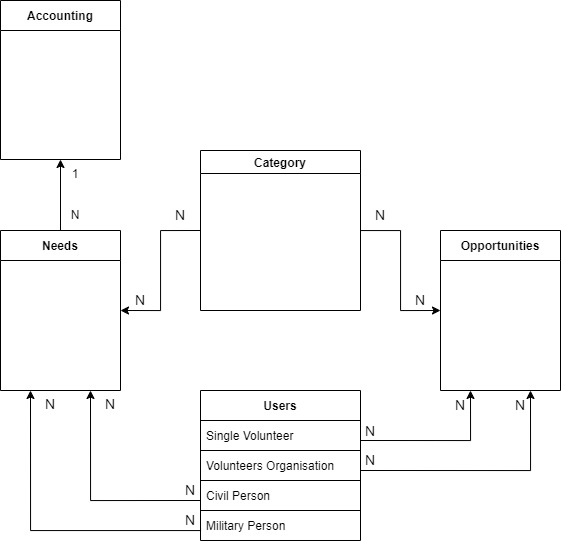

The diagram above was exported from draw.io. Its source (the exported page's mxGraphModel, read from the mxfile embedded in the PNG):
<mxGraphModel dx="1221" dy="681" grid="1" gridSize="10" guides="1" tooltips="1" connect="1" arrows="1" fold="1" page="1" pageScale="1" pageWidth="1169" pageHeight="827" math="0" shadow="0">
  <root>
    <mxCell id="0" />
    <mxCell id="1" parent="0" />
    <mxCell id="NyihpqooNeT5RAqL9BUr-6" value="Users" style="swimlane;fontStyle=1;childLayout=stackLayout;horizontal=1;startSize=30;horizontalStack=0;resizeParent=1;resizeParentMax=0;resizeLast=0;collapsible=1;marginBottom=0;fontSize=12;" parent="1" vertex="1">
      <mxGeometry x="600" y="560" width="160" height="150" as="geometry" />
    </mxCell>
    <mxCell id="NyihpqooNeT5RAqL9BUr-7" value="Single Volunteer" style="text;strokeColor=default;fillColor=none;align=left;verticalAlign=middle;spacingLeft=4;spacingRight=4;overflow=hidden;points=[[0,0.5],[1,0.5]];portConstraint=eastwest;rotatable=0;spacingTop=0;" parent="NyihpqooNeT5RAqL9BUr-6" vertex="1">
      <mxGeometry y="30" width="160" height="30" as="geometry" />
    </mxCell>
    <mxCell id="NyihpqooNeT5RAqL9BUr-8" value="Volunteers Organisation" style="text;strokeColor=none;fillColor=none;align=left;verticalAlign=middle;spacingLeft=4;spacingRight=4;overflow=hidden;points=[[0,0.5],[1,0.5]];portConstraint=eastwest;rotatable=0;" parent="NyihpqooNeT5RAqL9BUr-6" vertex="1">
      <mxGeometry y="60" width="160" height="30" as="geometry" />
    </mxCell>
    <mxCell id="NyihpqooNeT5RAqL9BUr-9" value="Civil Person" style="text;strokeColor=default;fillColor=none;align=left;verticalAlign=middle;spacingLeft=4;spacingRight=4;overflow=hidden;points=[[0,0.5],[1,0.5]];portConstraint=eastwest;rotatable=0;" parent="NyihpqooNeT5RAqL9BUr-6" vertex="1">
      <mxGeometry y="90" width="160" height="30" as="geometry" />
    </mxCell>
    <mxCell id="NyihpqooNeT5RAqL9BUr-10" value="Military Person" style="text;strokeColor=none;fillColor=none;align=left;verticalAlign=middle;spacingLeft=4;spacingRight=4;overflow=hidden;points=[[0,0.5],[1,0.5]];portConstraint=eastwest;rotatable=0;" parent="NyihpqooNeT5RAqL9BUr-6" vertex="1">
      <mxGeometry y="120" width="160" height="30" as="geometry" />
    </mxCell>
    <mxCell id="NyihpqooNeT5RAqL9BUr-62" style="edgeStyle=orthogonalEdgeStyle;rounded=0;orthogonalLoop=1;jettySize=auto;html=1;exitX=0.5;exitY=0;exitDx=0;exitDy=0;entryX=0.5;entryY=1;entryDx=0;entryDy=0;fontSize=12;" parent="1" source="NyihpqooNeT5RAqL9BUr-12" target="NyihpqooNeT5RAqL9BUr-61" edge="1">
      <mxGeometry relative="1" as="geometry" />
    </mxCell>
    <mxCell id="NyihpqooNeT5RAqL9BUr-12" value="Needs" style="swimlane;startSize=30;" parent="1" vertex="1">
      <mxGeometry x="400" y="400" width="120" height="160" as="geometry" />
    </mxCell>
    <mxCell id="NyihpqooNeT5RAqL9BUr-20" value="Opportunities" style="swimlane;strokeColor=default;fontSize=12;startSize=30;" parent="1" vertex="1">
      <mxGeometry x="840" y="400" width="120" height="160" as="geometry" />
    </mxCell>
    <mxCell id="NyihpqooNeT5RAqL9BUr-31" value="N" style="text;html=1;strokeColor=none;fillColor=none;align=center;verticalAlign=middle;whiteSpace=wrap;rounded=0;fontSize=14;" parent="1" vertex="1">
      <mxGeometry x="560" y="645" width="60" height="30" as="geometry" />
    </mxCell>
    <mxCell id="NyihpqooNeT5RAqL9BUr-34" value="N" style="text;html=1;strokeColor=none;fillColor=none;align=center;verticalAlign=middle;whiteSpace=wrap;rounded=0;fontSize=14;" parent="1" vertex="1">
      <mxGeometry x="480" y="559" width="60" height="30" as="geometry" />
    </mxCell>
    <mxCell id="NyihpqooNeT5RAqL9BUr-39" style="edgeStyle=orthogonalEdgeStyle;rounded=0;orthogonalLoop=1;jettySize=auto;html=1;entryX=0;entryY=0.5;entryDx=0;entryDy=0;fontSize=14;" parent="1" source="NyihpqooNeT5RAqL9BUr-36" target="NyihpqooNeT5RAqL9BUr-20" edge="1">
      <mxGeometry relative="1" as="geometry" />
    </mxCell>
    <mxCell id="NyihpqooNeT5RAqL9BUr-52" style="edgeStyle=orthogonalEdgeStyle;rounded=0;orthogonalLoop=1;jettySize=auto;html=1;exitX=0;exitY=0.5;exitDx=0;exitDy=0;entryX=1;entryY=0.5;entryDx=0;entryDy=0;fontSize=14;" parent="1" source="NyihpqooNeT5RAqL9BUr-36" target="NyihpqooNeT5RAqL9BUr-12" edge="1">
      <mxGeometry relative="1" as="geometry" />
    </mxCell>
    <mxCell id="NyihpqooNeT5RAqL9BUr-36" value="Category" style="swimlane;strokeColor=default;fontSize=12;startSize=23;" parent="1" vertex="1">
      <mxGeometry x="600" y="320" width="160" height="160" as="geometry" />
    </mxCell>
    <mxCell id="NyihpqooNeT5RAqL9BUr-41" style="edgeStyle=orthogonalEdgeStyle;rounded=0;orthogonalLoop=1;jettySize=auto;html=1;exitX=0;exitY=0.5;exitDx=0;exitDy=0;entryX=0.25;entryY=1;entryDx=0;entryDy=0;fontSize=14;" parent="1" source="NyihpqooNeT5RAqL9BUr-10" target="NyihpqooNeT5RAqL9BUr-12" edge="1">
      <mxGeometry relative="1" as="geometry">
        <Array as="points">
          <mxPoint x="600" y="700" />
          <mxPoint x="430" y="700" />
        </Array>
      </mxGeometry>
    </mxCell>
    <mxCell id="NyihpqooNeT5RAqL9BUr-42" style="edgeStyle=orthogonalEdgeStyle;rounded=0;orthogonalLoop=1;jettySize=auto;html=1;entryX=0.75;entryY=1;entryDx=0;entryDy=0;fontSize=14;" parent="1" target="NyihpqooNeT5RAqL9BUr-12" edge="1">
      <mxGeometry relative="1" as="geometry">
        <mxPoint x="600" y="670" as="sourcePoint" />
      </mxGeometry>
    </mxCell>
    <mxCell id="NyihpqooNeT5RAqL9BUr-44" style="edgeStyle=orthogonalEdgeStyle;rounded=0;orthogonalLoop=1;jettySize=auto;html=1;entryX=0.25;entryY=1;entryDx=0;entryDy=0;fontSize=14;" parent="1" target="NyihpqooNeT5RAqL9BUr-20" edge="1">
      <mxGeometry relative="1" as="geometry">
        <mxPoint x="760" y="610" as="sourcePoint" />
      </mxGeometry>
    </mxCell>
    <mxCell id="NyihpqooNeT5RAqL9BUr-45" style="edgeStyle=orthogonalEdgeStyle;rounded=0;orthogonalLoop=1;jettySize=auto;html=1;entryX=0.75;entryY=1;entryDx=0;entryDy=0;fontSize=14;" parent="1" target="NyihpqooNeT5RAqL9BUr-20" edge="1">
      <mxGeometry relative="1" as="geometry">
        <mxPoint x="760" y="640" as="sourcePoint" />
      </mxGeometry>
    </mxCell>
    <mxCell id="NyihpqooNeT5RAqL9BUr-46" value="N" style="text;html=1;strokeColor=none;fillColor=none;align=center;verticalAlign=middle;whiteSpace=wrap;rounded=0;fontSize=14;" parent="1" vertex="1">
      <mxGeometry x="420" y="559" width="60" height="30" as="geometry" />
    </mxCell>
    <mxCell id="NyihpqooNeT5RAqL9BUr-47" value="N" style="text;html=1;strokeColor=none;fillColor=none;align=center;verticalAlign=middle;whiteSpace=wrap;rounded=0;fontSize=14;" parent="1" vertex="1">
      <mxGeometry x="560" y="675" width="60" height="30" as="geometry" />
    </mxCell>
    <mxCell id="NyihpqooNeT5RAqL9BUr-48" value="N" style="text;html=1;strokeColor=none;fillColor=none;align=center;verticalAlign=middle;whiteSpace=wrap;rounded=0;fontSize=14;" parent="1" vertex="1">
      <mxGeometry x="740" y="615" width="60" height="30" as="geometry" />
    </mxCell>
    <mxCell id="NyihpqooNeT5RAqL9BUr-49" value="N" style="text;html=1;strokeColor=none;fillColor=none;align=center;verticalAlign=middle;whiteSpace=wrap;rounded=0;fontSize=14;" parent="1" vertex="1">
      <mxGeometry x="740" y="586" width="60" height="30" as="geometry" />
    </mxCell>
    <mxCell id="NyihpqooNeT5RAqL9BUr-50" value="N" style="text;html=1;strokeColor=none;fillColor=none;align=center;verticalAlign=middle;whiteSpace=wrap;rounded=0;fontSize=14;" parent="1" vertex="1">
      <mxGeometry x="830" y="560" width="60" height="30" as="geometry" />
    </mxCell>
    <mxCell id="NyihpqooNeT5RAqL9BUr-51" value="N" style="text;html=1;strokeColor=none;fillColor=none;align=center;verticalAlign=middle;whiteSpace=wrap;rounded=0;fontSize=14;" parent="1" vertex="1">
      <mxGeometry x="890" y="560" width="60" height="30" as="geometry" />
    </mxCell>
    <mxCell id="NyihpqooNeT5RAqL9BUr-53" value="N" style="text;html=1;strokeColor=none;fillColor=none;align=center;verticalAlign=middle;whiteSpace=wrap;rounded=0;fontSize=14;" parent="1" vertex="1">
      <mxGeometry x="790" y="455" width="60" height="30" as="geometry" />
    </mxCell>
    <mxCell id="NyihpqooNeT5RAqL9BUr-54" value="N" style="text;html=1;strokeColor=none;fillColor=none;align=center;verticalAlign=middle;whiteSpace=wrap;rounded=0;fontSize=14;" parent="1" vertex="1">
      <mxGeometry x="750" y="370" width="60" height="30" as="geometry" />
    </mxCell>
    <mxCell id="NyihpqooNeT5RAqL9BUr-55" value="N" style="text;html=1;strokeColor=none;fillColor=none;align=center;verticalAlign=middle;whiteSpace=wrap;rounded=0;fontSize=14;" parent="1" vertex="1">
      <mxGeometry x="550" y="370" width="60" height="30" as="geometry" />
    </mxCell>
    <mxCell id="NyihpqooNeT5RAqL9BUr-56" value="N" style="text;html=1;strokeColor=none;fillColor=none;align=center;verticalAlign=middle;whiteSpace=wrap;rounded=0;fontSize=14;" parent="1" vertex="1">
      <mxGeometry x="510" y="455" width="60" height="30" as="geometry" />
    </mxCell>
    <mxCell id="NyihpqooNeT5RAqL9BUr-61" value="Accounting" style="swimlane;strokeColor=default;fontSize=12;startSize=30;" parent="1" vertex="1">
      <mxGeometry x="400" y="170" width="120" height="159" as="geometry" />
    </mxCell>
    <mxCell id="NyihpqooNeT5RAqL9BUr-65" value="1" style="text;html=1;strokeColor=none;fillColor=none;align=center;verticalAlign=middle;whiteSpace=wrap;rounded=0;fontSize=12;" parent="1" vertex="1">
      <mxGeometry x="445" y="329" width="60" height="30" as="geometry" />
    </mxCell>
    <mxCell id="NyihpqooNeT5RAqL9BUr-66" value="N" style="text;html=1;strokeColor=none;fillColor=none;align=center;verticalAlign=middle;whiteSpace=wrap;rounded=0;fontSize=12;" parent="1" vertex="1">
      <mxGeometry x="445" y="370" width="60" height="30" as="geometry" />
    </mxCell>
  </root>
</mxGraphModel>